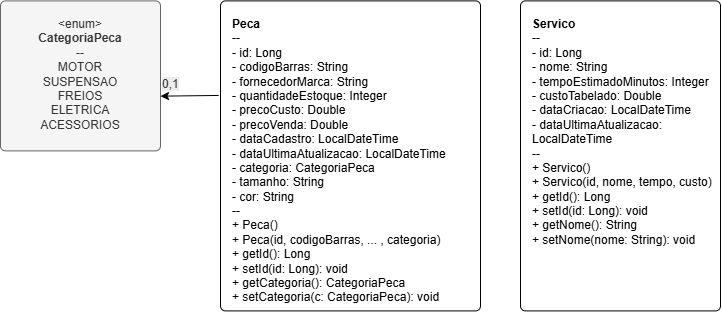

The diagram above was exported from draw.io. Its source (the exported page's mxGraphModel, read from the mxfile embedded in the PNG):
<mxGraphModel dx="1113" dy="683" grid="1" gridSize="10" guides="1" tooltips="1" connect="1" arrows="1" fold="1" page="1" pageScale="1" pageWidth="827" pageHeight="1169" math="0" shadow="0">
  <root>
    <mxCell id="0" />
    <mxCell id="1" parent="0" />
    <mxCell id="enum" parent="1" style="swipeable=0;html=1;shape=mxgraph.bootstrap.rrect;rSize=5;fillColor=#f5f5f5;fontColor=#333333;strokeColor=#666666;align=center;verticalAlign=top;whiteSpace=wrap;spacingTop=10;" value="&amp;lt;enum&amp;gt;&lt;br&gt;&lt;b&gt;CategoriaPeca&lt;/b&gt;&lt;br&gt;--&lt;br&gt;MOTOR&lt;br&gt;SUSPENSAO&lt;br&gt;FREIOS&lt;br&gt;ELETRICA&lt;br&gt;ACESSORIOS" vertex="1">
      <mxGeometry height="150" width="160" x="60" y="80" as="geometry" />
    </mxCell>
    <mxCell id="peca" parent="1" style="swipeable=0;html=1;shape=mxgraph.bootstrap.rrect;rSize=5;fillColor=#ffffff;fontColor=#000000;strokeColor=#000000;align=left;verticalAlign=top;whiteSpace=wrap;spacingTop=10;spacingLeft=10;" value="&lt;b&gt;Peca&lt;/b&gt;&#10;--&#10;- id: Long&#10;- codigoBarras: String&#10;- fornecedorMarca: String&#10;- quantidadeEstoque: Integer&#10;- precoCusto: Double&#10;- precoVenda: Double&#10;- dataCadastro: LocalDateTime&#10;- dataUltimaAtualizacao: LocalDateTime&#10;- categoria: CategoriaPeca&#10;- tamanho: String&#10;- cor: String&#10;--&#10;+ Peca()&#10;+ Peca(id, codigoBarras, ... , categoria)&#10;+ getId(): Long&#10;+ setId(id: Long): void&#10;+ getCategoria(): CategoriaPeca&#10;+ setCategoria(c: CategoriaPeca): void" vertex="1">
      <mxGeometry height="310" width="260" x="280" y="80" as="geometry" />
    </mxCell>
    <mxCell id="servico" parent="1" style="swipeable=0;html=1;shape=mxgraph.bootstrap.rrect;rSize=5;fillColor=#ffffff;fontColor=#000000;strokeColor=#000000;align=left;verticalAlign=top;whiteSpace=wrap;spacingTop=10;spacingLeft=10;" value="&lt;b&gt;Servico&lt;/b&gt;&#10;--&#10;- id: Long&#10;- nome: String&#10;- tempoEstimadoMinutos: Integer&#10;- custoTabelado: Double&#10;- dataCriacao: LocalDateTime&#10;- dataUltimaAtualizacao: LocalDateTime&#10;--&#10;+ Servico()&#10;+ Servico(id, nome, tempo, custo)&#10;+ getId(): Long&#10;+ setId(id: Long): void&#10;+ getNome(): String&#10;+ setNome(nome: String): void" vertex="1">
      <mxGeometry height="310" width="200" x="580" y="80" as="geometry" />
    </mxCell>
    <mxCell id="UelEx3Mh4Q1mHySFJW-M-3" edge="1" parent="1" source="peca" style="endArrow=classic;html=1;rounded=0;exitX=-0.007;exitY=0.305;exitDx=0;exitDy=0;exitPerimeter=0;" value="">
      <mxGeometry height="50" relative="1" width="50" as="geometry">
        <mxPoint x="360" y="290" as="sourcePoint" />
        <mxPoint x="220" y="175.25" as="targetPoint" />
      </mxGeometry>
    </mxCell>
    <mxCell id="UelEx3Mh4Q1mHySFJW-M-4" parent="1" style="text;whiteSpace=wrap;html=1;" value="&lt;span style=&quot;color: rgb(51, 51, 51); font-family: Helvetica; font-size: 12px; font-style: normal; font-variant-ligatures: normal; font-variant-caps: normal; font-weight: 400; letter-spacing: normal; orphans: 2; text-align: center; text-indent: 0px; text-transform: none; widows: 2; word-spacing: 0px; -webkit-text-stroke-width: 0px; white-space: normal; background-color: rgb(236, 236, 236); text-decoration-thickness: initial; text-decoration-style: initial; text-decoration-color: initial; float: none; display: inline !important;&quot;&gt;0,1&lt;/span&gt;" vertex="1">
      <mxGeometry height="40" width="60" x="220" y="150" as="geometry" />
    </mxCell>
  </root>
</mxGraphModel>